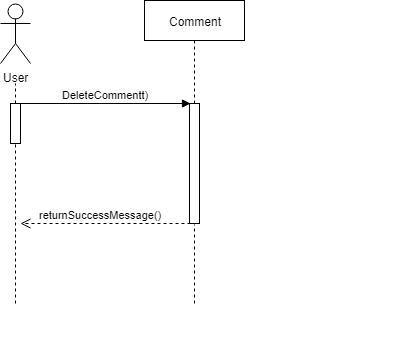

The diagram above was exported from draw.io. Its source (the exported page's mxGraphModel, read from the mxfile embedded in the PNG):
<mxGraphModel dx="840" dy="403" grid="1" gridSize="10" guides="1" tooltips="1" connect="1" arrows="1" fold="1" page="1" pageScale="1" pageWidth="850" pageHeight="1100" math="0" shadow="0">
  <root>
    <mxCell id="0" />
    <mxCell id="1" parent="0" />
    <mxCell id="ZkSqsWivrZRTKv8Fwh4u-1" value="User&lt;br&gt;" style="shape=umlActor;verticalLabelPosition=bottom;labelBackgroundColor=#ffffff;verticalAlign=top;html=1;outlineConnect=0;" vertex="1" parent="1">
      <mxGeometry x="100" y="30" width="30" height="60" as="geometry" />
    </mxCell>
    <mxCell id="ZkSqsWivrZRTKv8Fwh4u-2" value="" style="html=1;points=[];perimeter=orthogonalPerimeter;" vertex="1" parent="1">
      <mxGeometry x="110" y="130" width="10" height="40" as="geometry" />
    </mxCell>
    <mxCell id="ZkSqsWivrZRTKv8Fwh4u-6" value="" style="html=1;points=[];perimeter=orthogonalPerimeter;" vertex="1" parent="1">
      <mxGeometry x="289" y="130" width="10" height="120" as="geometry" />
    </mxCell>
    <mxCell id="ZkSqsWivrZRTKv8Fwh4u-10" value="" style="endArrow=none;dashed=1;html=1;exitX=0.523;exitY=0.002;exitDx=0;exitDy=0;exitPerimeter=0;" edge="1" parent="1" source="ZkSqsWivrZRTKv8Fwh4u-2">
      <mxGeometry width="50" height="50" relative="1" as="geometry">
        <mxPoint x="85" y="120" as="sourcePoint" />
        <mxPoint x="115" y="109.99999999999994" as="targetPoint" />
      </mxGeometry>
    </mxCell>
    <mxCell id="ZkSqsWivrZRTKv8Fwh4u-11" value="" style="endArrow=none;dashed=1;html=1;entryX=0.532;entryY=1.01;entryDx=0;entryDy=0;entryPerimeter=0;" edge="1" parent="1" target="ZkSqsWivrZRTKv8Fwh4u-2">
      <mxGeometry width="50" height="50" relative="1" as="geometry">
        <mxPoint x="115" y="330" as="sourcePoint" />
        <mxPoint x="120" y="172" as="targetPoint" />
      </mxGeometry>
    </mxCell>
    <mxCell id="ZkSqsWivrZRTKv8Fwh4u-12" value="DeleteCommentt)" style="html=1;verticalAlign=bottom;endArrow=block;entryX=0.1;entryY=0;entryDx=0;entryDy=0;entryPerimeter=0;" edge="1" parent="1" target="ZkSqsWivrZRTKv8Fwh4u-6">
      <mxGeometry width="80" relative="1" as="geometry">
        <mxPoint x="120" y="129.99999999999994" as="sourcePoint" />
        <mxPoint x="200" y="130" as="targetPoint" />
      </mxGeometry>
    </mxCell>
    <mxCell id="ZkSqsWivrZRTKv8Fwh4u-14" value="returnSuccessMessage()" style="html=1;verticalAlign=bottom;endArrow=open;dashed=1;endSize=8;" edge="1" parent="1">
      <mxGeometry x="0.0588" relative="1" as="geometry">
        <mxPoint x="290" y="250" as="sourcePoint" />
        <mxPoint x="120" y="250" as="targetPoint" />
        <mxPoint as="offset" />
      </mxGeometry>
    </mxCell>
    <mxCell id="ZkSqsWivrZRTKv8Fwh4u-15" value="" style="endArrow=none;dashed=1;html=1;entryX=0.471;entryY=1.011;entryDx=0;entryDy=0;entryPerimeter=0;" edge="1" parent="1" target="ZkSqsWivrZRTKv8Fwh4u-6">
      <mxGeometry width="50" height="50" relative="1" as="geometry">
        <mxPoint x="294" y="330" as="sourcePoint" />
        <mxPoint x="300" y="280" as="targetPoint" />
      </mxGeometry>
    </mxCell>
    <mxCell id="ZkSqsWivrZRTKv8Fwh4u-16" value="&lt;br&gt;&lt;br&gt;" style="text;html=1;resizable=0;points=[];autosize=1;align=left;verticalAlign=top;spacingTop=-4;" vertex="1" parent="1">
      <mxGeometry x="483" y="335" width="20" height="30" as="geometry" />
    </mxCell>
    <mxCell id="ZkSqsWivrZRTKv8Fwh4u-18" value="Comment" style="shape=umlLifeline;perimeter=lifelinePerimeter;whiteSpace=wrap;html=1;container=1;collapsible=0;recursiveResize=0;outlineConnect=0;" vertex="1" parent="1">
      <mxGeometry x="244" y="27" width="100" height="103" as="geometry" />
    </mxCell>
  </root>
</mxGraphModel>